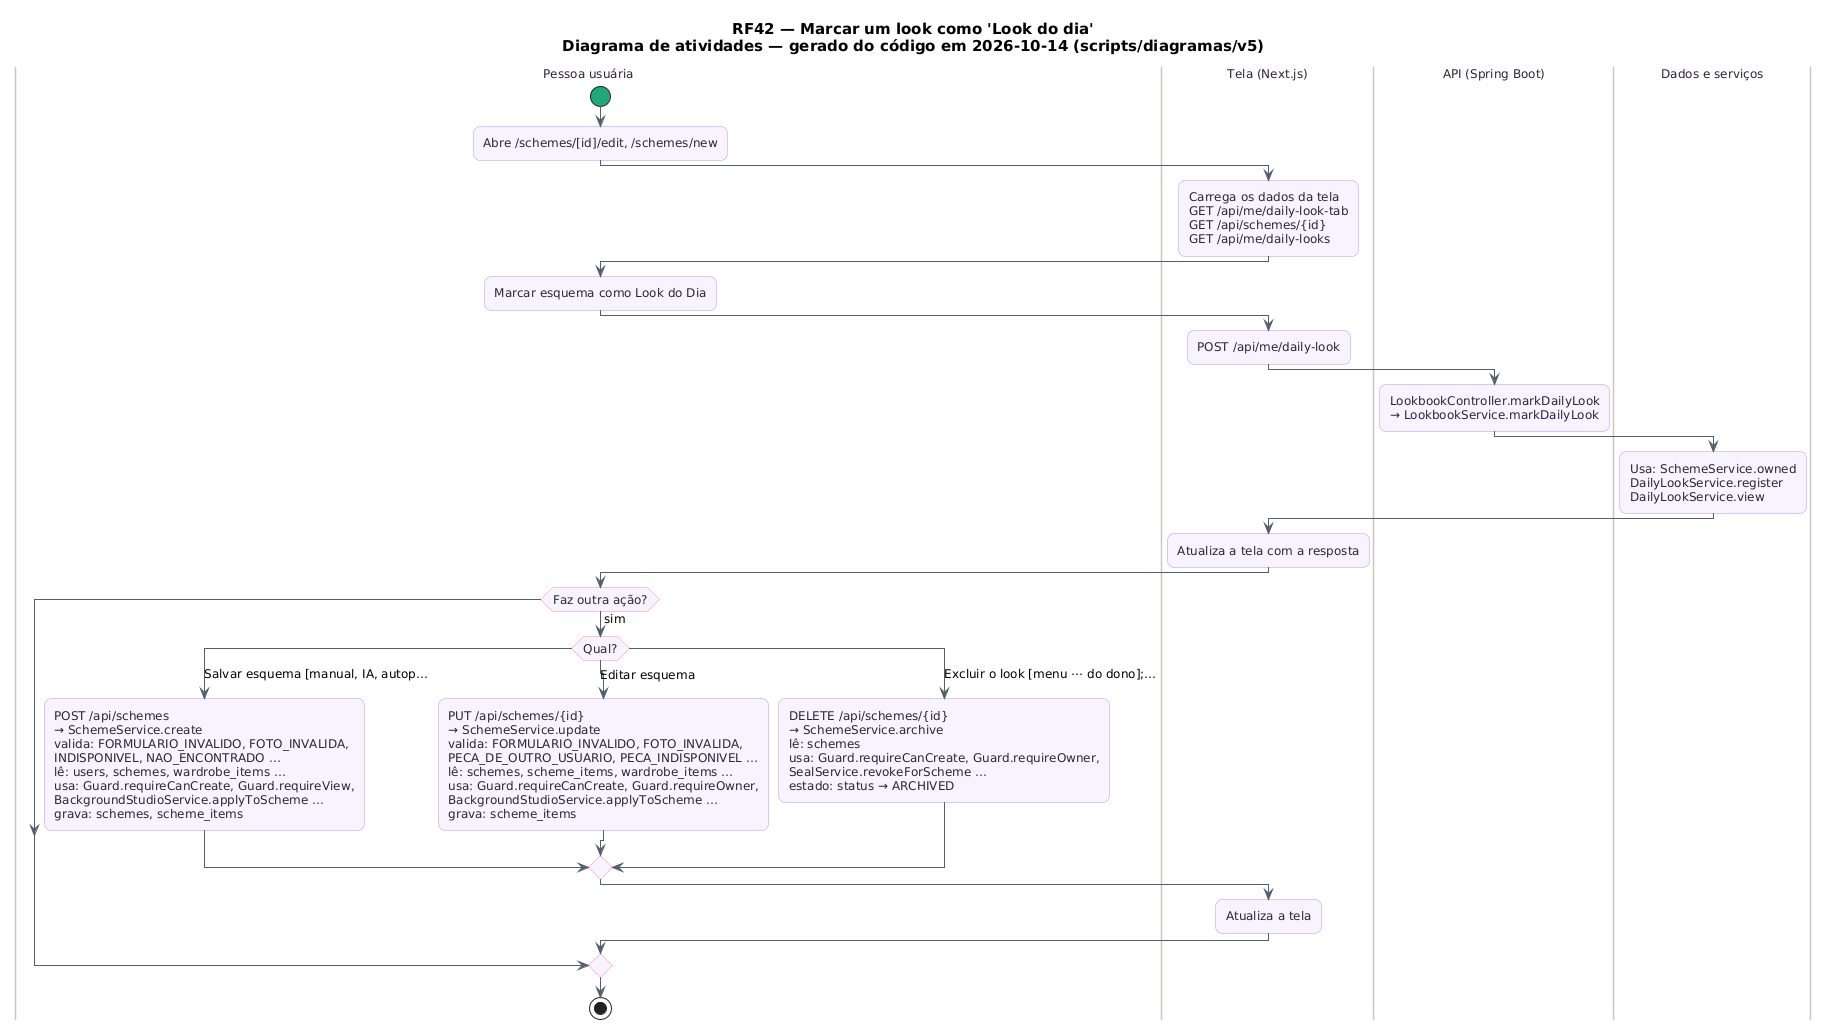

The diagram above was rendered by PlantUML. Its source (embedded in the PNG):
@startuml RF42_Atividades
skinparam backgroundColor #FFFFFF
skinparam shadowing false
skinparam defaultFontName "DejaVu Sans"
skinparam defaultFontSize 12
skinparam titleFontSize 15
skinparam roundcorner 14
skinparam ArrowColor #52606D
skinparam note {
  BackgroundColor #FFFDEB
  BorderColor #D8CE78
  FontColor #554F24
}
skinparam activity {
  BackgroundColor #F8F4FF
  BorderColor #B695F5
  FontColor #2D2438
  DiamondBackgroundColor #FFF5F8
  DiamondBorderColor #F08DB1
  StartColor #20A77A
  EndColor #4B5563
}
skinparam swimlane {
  BorderColor #CBC6BE
  TitleFontColor #2D2438
}
title RF42 — Marcar um look como 'Look do dia'\nDiagrama de atividades — gerado do código em 2026-10-14 (scripts/diagramas/v5)

|Pessoa usuária|
start
:Abre /schemes/[id]/edit, /schemes/new;
|Tela (Next.js)|
:Carrega os dados da tela\nGET /api/me/daily-look-tab\nGET /api/schemes/{id}\nGET /api/me/daily-looks;
|Pessoa usuária|
:Marcar esquema como Look do Dia;
|Tela (Next.js)|
:POST /api/me/daily-look;
|API (Spring Boot)|
:LookbookController.markDailyLook\n→ LookbookService.markDailyLook;
|Dados e serviços|
:Usa: SchemeService.owned\nDailyLookService.register\nDailyLookService.view;
|Tela (Next.js)|
:Atualiza a tela com a resposta;
|Pessoa usuária|
if (Faz outra ação?) then (sim)
  switch (Qual?)
  case (Salvar esquema [manual, IA, autop…)
    :POST /api/schemes\n→ SchemeService.create\nvalida: FORMULARIO_INVALIDO, FOTO_INVALIDA,\nINDISPONIVEL, NAO_ENCONTRADO …\nlê: users, schemes, wardrobe_items …\nusa: Guard.requireCanCreate, Guard.requireView,\nBackgroundStudioService.applyToScheme …\ngrava: schemes, scheme_items;
  case (Editar esquema)
    :PUT /api/schemes/{id}\n→ SchemeService.update\nvalida: FORMULARIO_INVALIDO, FOTO_INVALIDA,\nPECA_DE_OUTRO_USUARIO, PECA_INDISPONIVEL …\nlê: schemes, scheme_items, wardrobe_items …\nusa: Guard.requireCanCreate, Guard.requireOwner,\nBackgroundStudioService.applyToScheme …\ngrava: scheme_items;
  case (Excluir o look [menu ⋯ do dono];…)
    :DELETE /api/schemes/{id}\n→ SchemeService.archive\nlê: schemes\nusa: Guard.requireCanCreate, Guard.requireOwner,\nSealService.revokeForScheme …\nestado: status → ARCHIVED;
  endswitch
  |Tela (Next.js)|
  :Atualiza a tela;
endif
|Pessoa usuária|
stop
@enduml